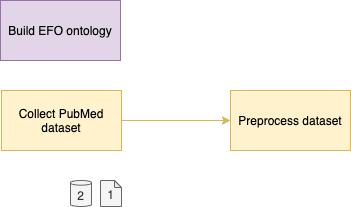

The diagram above was exported from draw.io. Its source (the exported page's mxGraphModel, read from the mxfile embedded in the PNG):
<mxGraphModel dx="940" dy="633" grid="1" gridSize="10" guides="1" tooltips="1" connect="1" arrows="1" fold="1" page="1" pageScale="1" pageWidth="827" pageHeight="1169" background="none" math="1" shadow="1">
  <root>
    <mxCell id="0" />
    <mxCell id="1" parent="0" />
    <mxCell id="4" style="edgeStyle=orthogonalEdgeStyle;rounded=0;orthogonalLoop=1;jettySize=auto;html=1;sketch=0;shadow=0;fillColor=#fff2cc;strokeColor=#d6b656;" parent="1" source="3" edge="1" target="8">
      <mxGeometry relative="1" as="geometry">
        <mxPoint x="280" y="150" as="targetPoint" />
      </mxGeometry>
    </mxCell>
    <mxCell id="3" value="Collect PubMed dataset" style="whiteSpace=wrap;html=1;shadow=0;fillColor=#fff2cc;strokeColor=#d6b656;sketch=0;" parent="1" vertex="1">
      <mxGeometry x="21" y="110" width="120" height="60" as="geometry" />
    </mxCell>
    <mxCell id="5" value="1" style="shape=note;whiteSpace=wrap;html=1;backgroundOutline=1;darkOpacity=0.05;shadow=0;size=7;spacingTop=1;sketch=0;fillColor=#f5f5f5;strokeColor=#666666;fontColor=#333333;" parent="1" vertex="1">
      <mxGeometry x="120" y="200" width="21" height="26" as="geometry" />
    </mxCell>
    <mxCell id="6" value="Build EFO ontology" style="whiteSpace=wrap;html=1;shadow=0;fillColor=#e1d5e7;strokeColor=#9673a6;sketch=0;glass=0;" parent="1" vertex="1">
      <mxGeometry x="20" y="20" width="120" height="60" as="geometry" />
    </mxCell>
    <mxCell id="7" value="&lt;font&gt;2&lt;/font&gt;" style="shape=cylinder3;whiteSpace=wrap;html=1;boundedLbl=1;backgroundOutline=1;size=2.3359222412109375;shadow=0;glass=0;sketch=0;fillColor=#f5f5f5;strokeColor=#666666;fontColor=#333333;" parent="1" vertex="1">
      <mxGeometry x="90" y="200" width="21" height="26" as="geometry" />
    </mxCell>
    <mxCell id="8" value="Preprocess dataset" style="whiteSpace=wrap;html=1;shadow=0;fillColor=#fff2cc;strokeColor=#d6b656;sketch=0;" vertex="1" parent="1">
      <mxGeometry x="250" y="110" width="120" height="60" as="geometry" />
    </mxCell>
  </root>
</mxGraphModel>